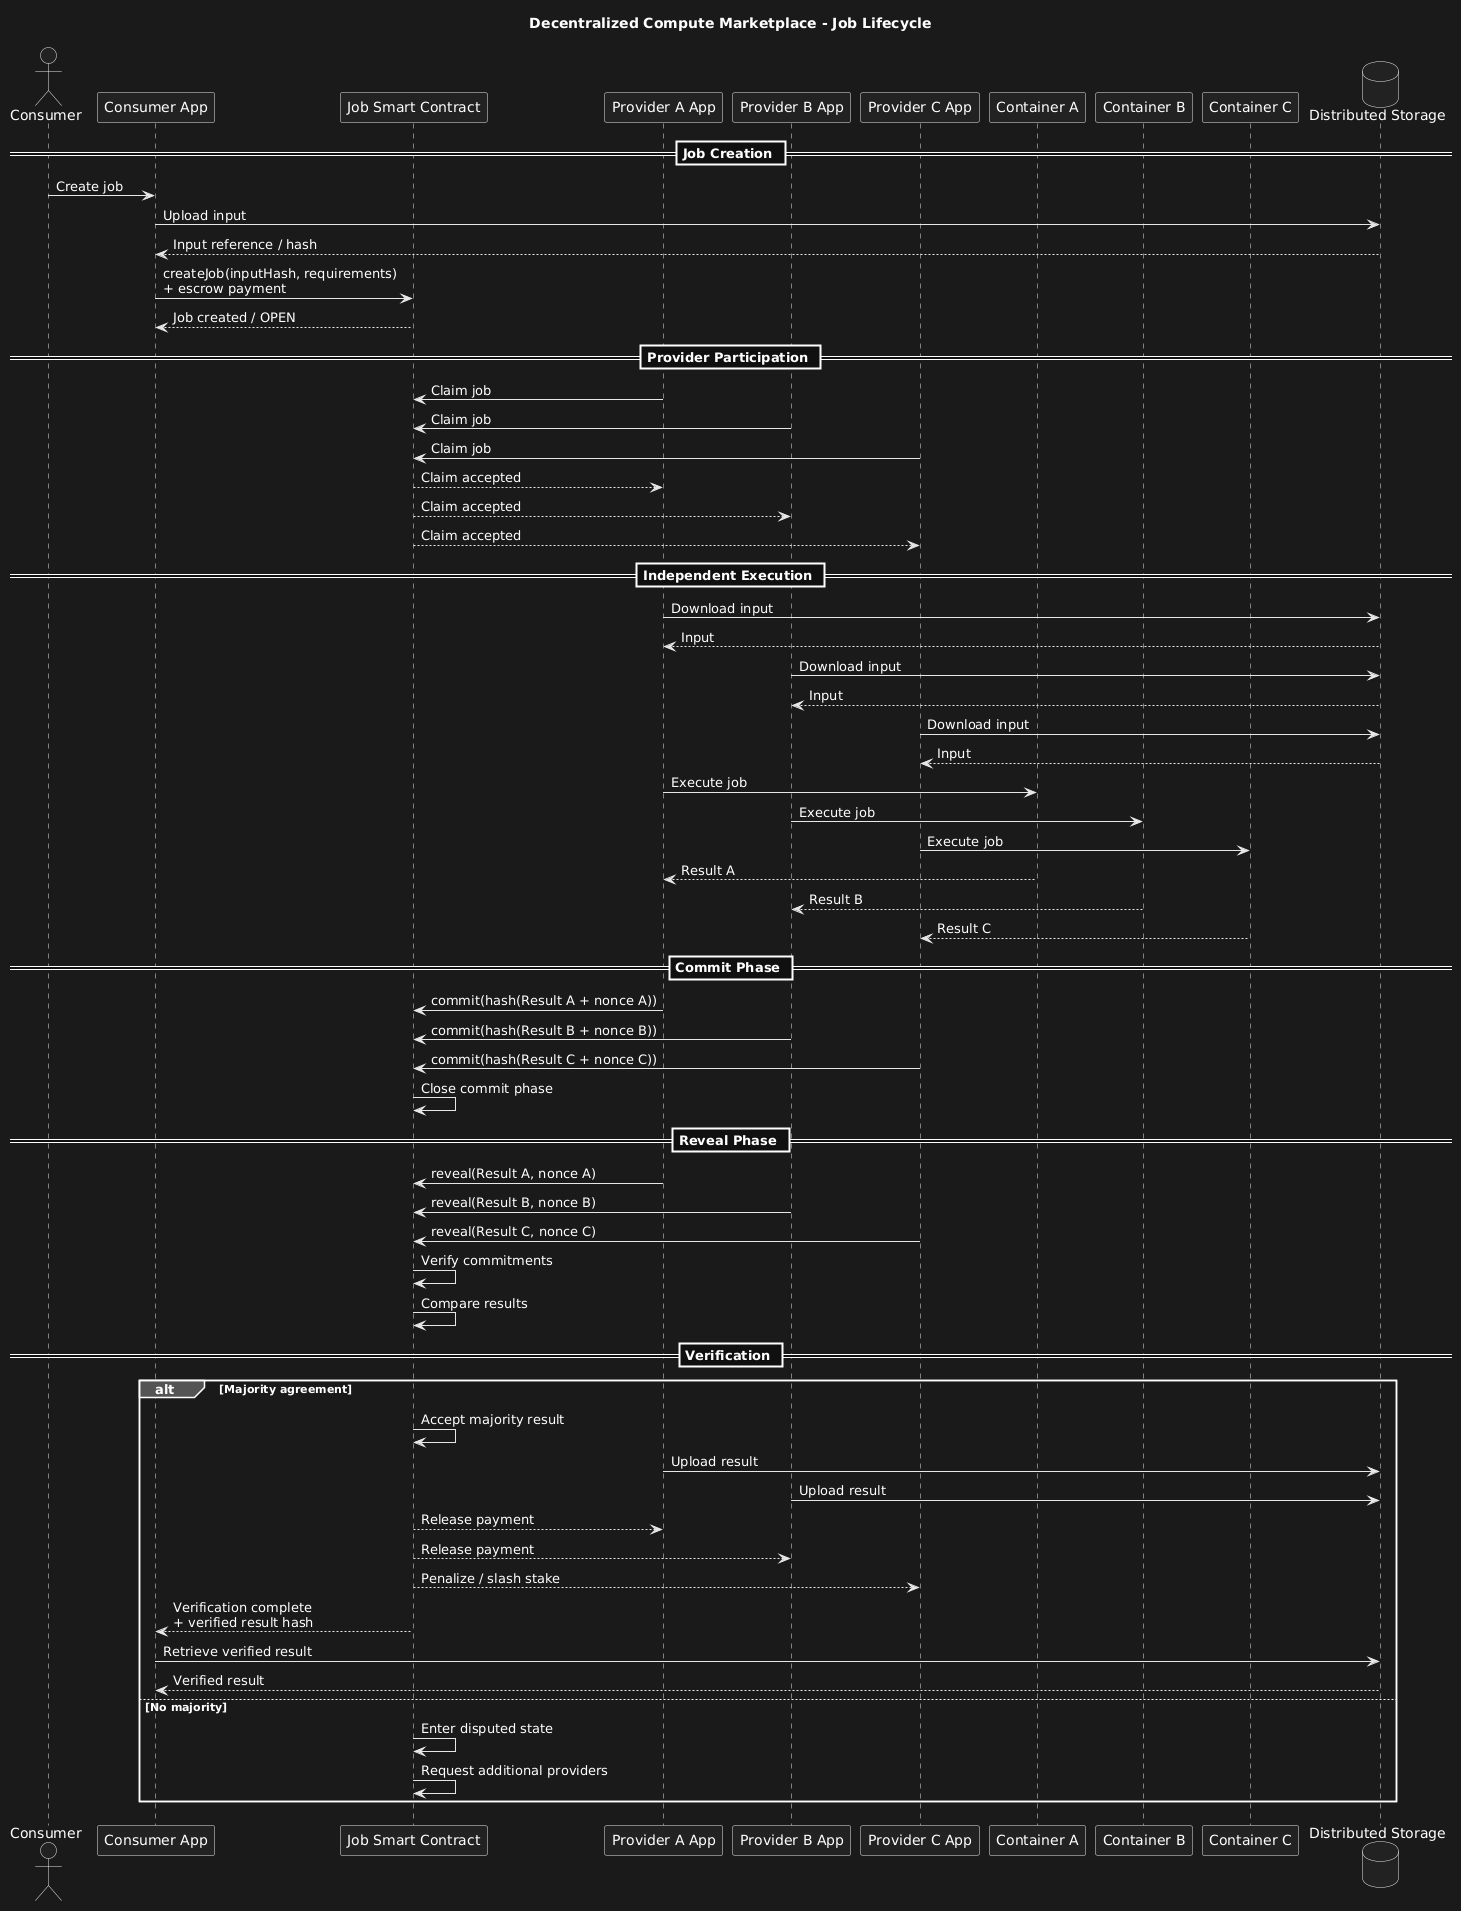

The diagram above was rendered by PlantUML. Its source (embedded in the PNG):
@startuml
title Decentralized Compute Marketplace - Job Lifecycle

actor Consumer

participant "Consumer App" as App
participant "Job Smart Contract" as Contract

participant "Provider A App" as P1
participant "Provider B App" as P2
participant "Provider C App" as P3

participant "Container A" as C1
participant "Container B" as C2
participant "Container C" as C3

database "Distributed Storage" as Storage


== Job Creation ==

Consumer -> App : Create job
App -> Storage : Upload input
Storage --> App : Input reference / hash

App -> Contract : createJob(inputHash, requirements)\n+ escrow payment

Contract --> App : Job created / OPEN


== Provider Participation ==

P1 -> Contract : Claim job
P2 -> Contract : Claim job
P3 -> Contract : Claim job

Contract --> P1 : Claim accepted
Contract --> P2 : Claim accepted
Contract --> P3 : Claim accepted


== Independent Execution ==

P1 -> Storage : Download input
Storage --> P1 : Input

P2 -> Storage : Download input
Storage --> P2 : Input

P3 -> Storage : Download input
Storage --> P3 : Input

P1 -> C1 : Execute job
P2 -> C2 : Execute job
P3 -> C3 : Execute job

C1 --> P1 : Result A
C2 --> P2 : Result B
C3 --> P3 : Result C


== Commit Phase ==

P1 -> Contract : commit(hash(Result A + nonce A))
P2 -> Contract : commit(hash(Result B + nonce B))
P3 -> Contract : commit(hash(Result C + nonce C))

Contract -> Contract : Close commit phase


== Reveal Phase ==

P1 -> Contract : reveal(Result A, nonce A)
P2 -> Contract : reveal(Result B, nonce B)
P3 -> Contract : reveal(Result C, nonce C)

Contract -> Contract : Verify commitments
Contract -> Contract : Compare results


== Verification ==

alt Majority agreement

    Contract -> Contract : Accept majority result

    P1 -> Storage : Upload result
    P2 -> Storage : Upload result

    Contract --> P1 : Release payment
    Contract --> P2 : Release payment

    Contract --> P3 : Penalize / slash stake

    Contract --> App : Verification complete\n+ verified result hash

    App -> Storage : Retrieve verified result
    Storage --> App : Verified result

else No majority

    Contract -> Contract : Enter disputed state
    Contract -> Contract : Request additional providers

end
@enduml